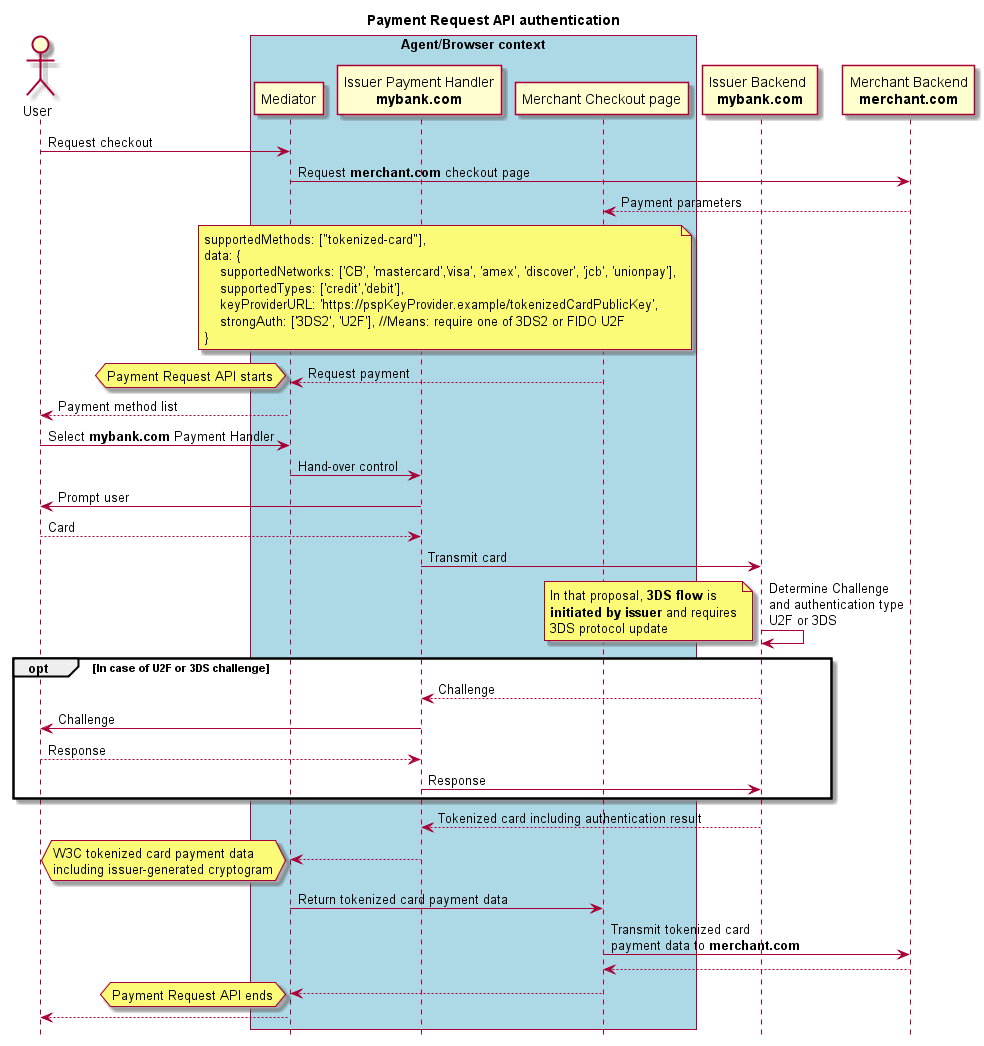

The diagram above was rendered by PlantUML. Its source (embedded in the PNG):
@startuml
hide footbox
title Payment Request API authentication

actor "User" as A
participant "Mediator" as B
participant "Issuer Payment Handler\n**mybank.com**" as C
participant "Merchant Checkout page" as G
box "Agent/Browser context" #LightBlue
	participant B
	participant C
    participant G
end box
participant "Issuer Backend \n**mybank.com**" as F
participant "Merchant Backend\n**merchant.com**" as D

A -> B : Request checkout
B -> D : Request **merchant.com** checkout page
D --> G : Payment parameters
note over B, G
    supportedMethods: ["tokenized-card"],
    data: {
        supportedNetworks: ['CB', 'mastercard','visa', 'amex', 'discover', 'jcb', 'unionpay'],
        supportedTypes: ['credit','debit'],
        keyProviderURL: 'https://pspKeyProvider.example/tokenizedCardPublicKey',
        strongAuth: ['3DS2', 'U2F'], //Means: require one of 3DS2 or FIDO U2F
    }
end note
G --> B : Request payment
hnote left: Payment Request API starts
B --> A: Payment method list
A -> B : Select **mybank.com** Payment Handler
B -> C : Hand-over control

C -> A: Prompt user
A --> C: Card
C -> F: Transmit card

F -> F: Determine Challenge\nand authentication type\nU2F or 3DS
note left
In that proposal, **3DS flow** is
**initiated by issuer** and requires
3DS protocol update
end note

opt In case of U2F or 3DS challenge
F --> C: Challenge
C -> A: Challenge
A --> C: Response
C -> F: Response
end

F --> C: Tokenized card including authentication result

C --> B
hnote left
W3C tokenized card payment data
including issuer-generated cryptogram
end note
B -> G: Return tokenized card payment data
G -> D: Transmit tokenized card\npayment data to **merchant.com**
D --> G
G --> B
hnote left: Payment Request API ends
B --> A


@enduml